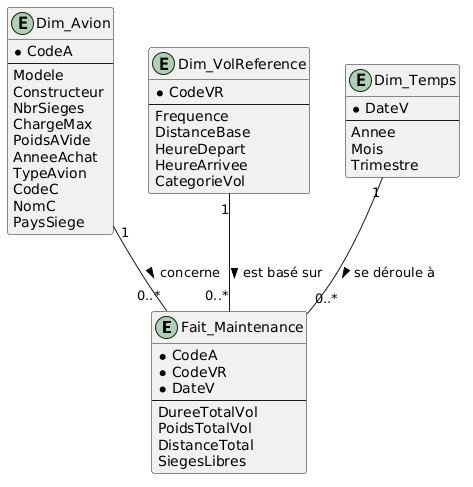

The diagram above was rendered by PlantUML. Its source (embedded in the PNG):
@startuml
entity "Fait_Maintenance" as fact {
    * CodeA
    * CodeVR
    * DateV
    --
    DureeTotalVol
    PoidsTotalVol
    DistanceTotal
    SiegesLibres
}

entity "Dim_Avion" as avion {
    * CodeA
    --
    Modele
    Constructeur
    NbrSieges
    ChargeMax
    PoidsAVide
    AnneeAchat
    TypeAvion
    CodeC
    NomC
    PaysSiege
}

entity "Dim_VolReference" as volref {
    * CodeVR
    --
    Frequence
    DistanceBase
    HeureDepart
    HeureArrivee
    CategorieVol
}

entity "Dim_Temps" as temps {
    * DateV
    --
    Annee
    Mois
    Trimestre
}

' Relations de type 1 à plusieurs (schéma en étoile)
avion "1" -- "0..*" fact : "concerne >"
volref "1" -- "0..*" fact : "est basé sur >"
temps "1" -- "0..*" fact : "se déroule à >"

@endum